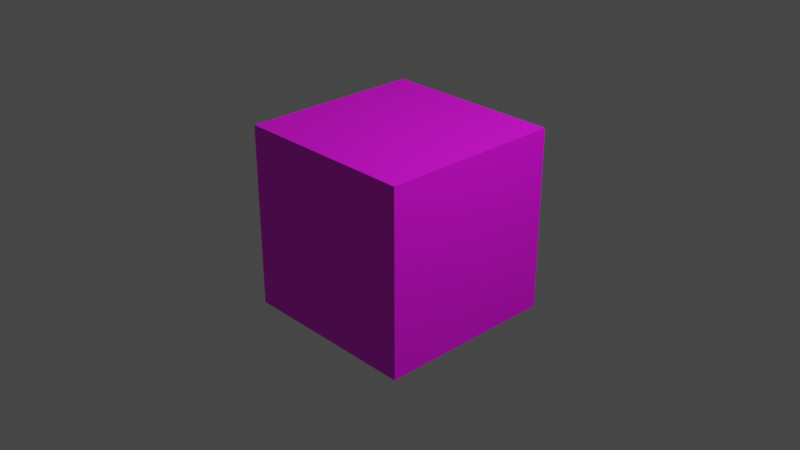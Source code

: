 # Source: kubik.blend  (saved by Blender 3.6.13; exported with 4.5.12 LTS)
import bpy
from mathutils import Matrix  # noqa: F401  (used for matrix-valued properties, if any)

bpy.ops.wm.read_factory_settings(use_empty=True)
scene = bpy.context.scene
scene.name = 'Scene'

# ---- collections
col_collection = bpy.data.collections.new('Collection'); scene.collection.children.link(col_collection)

# ---- images (referenced by path relative to the original .blend; pixels are not part of the script)
import os
ASSET_DIR = os.environ.get("B2B_ASSET_DIR", "")  # directory of the original .blend (textures are referenced by path, not embedded)
HERE = os.path.dirname(os.path.abspath(__file__))  # packed textures are extracted next to this script under _unpacked/

def load_image(name, relpath, width, height, colorspace="sRGB"):
    """Load a texture the original file referenced (path relative to the .blend, or extracted next to this script)."""
    p = next((c for c in (os.path.join(HERE, relpath), os.path.join(ASSET_DIR, relpath)) if relpath and os.path.exists(c)), "")
    if p:
        img = bpy.data.images.load(p, check_existing=True)
        img.name = name
    else:  # same state as the original file: an image datablock whose file is absent (Cycles renders it pink)
        img = bpy.data.images.new(name, width, height)
        img.source = "FILE"
        img.filepath = "//" + (relpath or name)
    img.colorspace_settings.name = colorspace
    return img
img_mfnmaf0jrza_jpg = load_image('Mfnmaf0JrZA.jpg', 'Mfnmaf0JrZA.jpg', 1024, 1024, 'sRGB')

# ---- materials (node trees are filled in below, after node groups)
mat_material = bpy.data.materials.new('Material')
mat_material.alpha_threshold = 0.0
mat_material.use_transparent_shadow = False
mat_material.roughness = 0.5
mat_material.line_color = (0.0, 0.0, 0.0, 1.0)

# ---- material node trees
mat_material.use_nodes = True; mat_material.node_tree.nodes.clear()
_N = mat_material.node_tree.nodes; _L = mat_material.node_tree.links
n0 = _N.new('ShaderNodeOutputMaterial'); n0.name = 'Material Output'; n0.location = (300, 300)
n1 = _N.new('ShaderNodeBsdfPrincipled'); n1.name = 'Principled BSDF'; n1.location = (10, 300)
n1.distribution = 'GGX'
n1.subsurface_method = 'RANDOM_WALK_SKIN'
n1.inputs[3].default_value = 1.45
n1.inputs[27].default_value = (0.0, 0.0, 0.0, 1.0)
n1.inputs[28].default_value = 1.0
n2 = _N.new('ShaderNodeTexImage'); n2.name = 'Image Texture'; n2.location = (-280, 280)
n2.image = img_mfnmaf0jrza_jpg
_L.new(n1.outputs[0], n0.inputs[0])
_L.new(n2.outputs[0], n1.inputs[0])
n0.is_active_output = True

# ---- world
world_world = bpy.data.worlds.new('World'); scene.world = world_world
world_world.use_nodes = True; world_world.node_tree.nodes.clear()
_N = world_world.node_tree.nodes; _L = world_world.node_tree.links
n0 = _N.new('ShaderNodeOutputWorld'); n0.name = 'World Output'; n0.location = (300, 300)
n1 = _N.new('ShaderNodeBackground'); n1.name = 'Background'; n1.location = (10, 300)
n1.inputs[0].default_value = (0.05088, 0.05088, 0.05088, 1.0)
_L.new(n1.outputs[0], n0.inputs[0])
n0.is_active_output = True
world_world.color = (0.05088, 0.05088, 0.05088)
world_world.use_sun_shadow = False
world_world.sun_shadow_jitter_overblur = 0.0

# ---- cameras
cam_camera = bpy.data.cameras.new('Camera')
cam_camera.clip_end = 100.0
cam_camera.ortho_scale = 7.314

# ---- lights
light_light = bpy.data.lights.new('Light', 'POINT')
light_light.transmission_factor = 0.0
light_light.energy = 1000.0
light_light.shadow_soft_size = 0.1
light_light.shadow_maximum_resolution = 0.006
light_light.use_absolute_resolution = True

# ---- meshes
me_cube = bpy.data.meshes.new('Cube')
me_cube.from_pydata([(1.0, 1.0, 1.0), (1.0, 1.0, -1.0), (1.0, -1.0, 1.0), (1.0, -1.0, -1.0), (-1.0, 1.0, 1.0), (-1.0, 1.0, -1.0), (-1.0, -1.0, 1.0), (-1.0, -1.0, -1.0)], [], [(0, 4, 6, 2), (3, 2, 6, 7), (7, 6, 4, 5), (5, 1, 3, 7), (1, 0, 2, 3), (5, 4, 0, 1)])
_uv = me_cube.uv_layers.new(name='UVMap')
_uv.uv.foreach_set('vector', [0.6778, 0.6087, 0.6784, 0.856, 0.5417, 0.8567, 0.5411, 0.6094, 0.5405, 0.3621, 0.5411, 0.6094, 0.4044, 0.6102, 0.4038, 0.3628, 0.9506, 0.3599, 0.9512, 0.6072, 0.8145, 0.608, 0.8139, 0.3607, 0.6766, 0.1141, 0.6772, 0.3614, 0.5405, 0.3621, 0.5399, 0.1148, 0.6772, 0.3614, 0.6778, 0.6087, 0.5411, 0.6094, 0.5405, 0.3621, 0.8139, 0.3607, 0.8145, 0.608, 0.6778, 0.6087, 0.6772, 0.3614])
me_cube.materials.append(mat_material)
me_cube.use_mirror_vertex_groups = False
me_cube.update()

# ---- objects
ob_cube = bpy.data.objects.new('Cube', me_cube)
ob_light = bpy.data.objects.new('Light', light_light)
ob_camera = bpy.data.objects.new('Camera', cam_camera)

# ---- transforms, parenting, visibility, modifiers, constraints
ob_cube.location = (0.0, 0.0, 0.0)
ob_cube.lock_rotations_4d = False
ob_cube.empty_display_type = 'ARROWS'
ob_cube.lineart.crease_threshold = 0.0
ob_light.location = (4.076, 1.005, 5.904)
ob_light.rotation_euler = (0.6503, 0.05522, 1.866)
ob_light.lock_rotations_4d = False
ob_light.empty_display_type = 'ARROWS'
ob_light.color = (0.0, 0.0, 0.0, 0.0)
ob_light.lineart.crease_threshold = 0.0
ob_camera.location = (7.359, -6.926, 4.958)
ob_camera.rotation_euler = (1.109, 0.0, 0.8149)
ob_camera.lock_rotations_4d = False
ob_camera.empty_display_type = 'ARROWS'
ob_camera.color = (0.0, 0.0, 0.0, 0.0)
ob_camera.display_type = 'WIRE'
ob_camera.lineart.crease_threshold = 0.0

# ---- collection membership
col_collection.objects.link(ob_cube)
col_collection.objects.link(ob_light)
col_collection.objects.link(ob_camera)

# ---- scene / render settings (as saved in the file)
scene.camera = ob_camera
scene.frame_start = 1; scene.frame_end = 250; scene.frame_set(1)
scene.render.engine = 'BLENDER_EEVEE_NEXT'
scene.cycles.sampling_pattern = 'TABULATED_SOBOL'
scene.view_settings.view_transform = 'Filmic'
bpy.context.view_layer.update()

